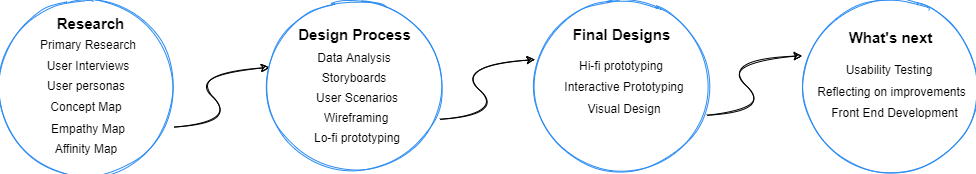

The diagram above was exported from draw.io. Its source (the exported page's mxGraphModel, read from the mxfile embedded in the PNG):
<mxGraphModel dx="1422" dy="794" grid="1" gridSize="10" guides="1" tooltips="1" connect="1" arrows="1" fold="1" page="1" pageScale="1" pageWidth="1169" pageHeight="827" math="0" shadow="0">
  <root>
    <mxCell id="0" />
    <mxCell id="1" parent="0" />
    <mxCell id="0fZJ1b49JgyB-5pyfFR3-47" value="" style="ellipse;whiteSpace=wrap;html=1;aspect=fixed;sketch=1;strokeWidth=1;strokeColor=#2A8BF2;fillColor=none;" parent="1" vertex="1">
      <mxGeometry x="627" y="241" width="170" height="170" as="geometry" />
    </mxCell>
    <mxCell id="0fZJ1b49JgyB-5pyfFR3-23" value="" style="ellipse;whiteSpace=wrap;html=1;aspect=fixed;sketch=1;strokeWidth=1;strokeColor=#2A8BF2;fillColor=none;" parent="1" vertex="1">
      <mxGeometry x="91.5" y="244" width="170" height="170" as="geometry" />
    </mxCell>
    <mxCell id="0fZJ1b49JgyB-5pyfFR3-33" value="" style="curved=1;endArrow=classic;html=1;exitX=0.989;exitY=0.685;exitDx=0;exitDy=0;exitPerimeter=0;sketch=1;" parent="1" edge="1">
      <mxGeometry width="50" height="50" relative="1" as="geometry">
        <mxPoint x="264.24" y="367.6" as="sourcePoint" />
        <mxPoint x="360" y="308" as="targetPoint" />
        <Array as="points">
          <mxPoint x="328.95000000000005" y="363" />
          <mxPoint x="278.95000000000005" y="313" />
        </Array>
      </mxGeometry>
    </mxCell>
    <mxCell id="0fZJ1b49JgyB-5pyfFR3-35" value="Primary Research" style="text;html=1;strokeColor=none;fillColor=none;align=center;verticalAlign=middle;whiteSpace=wrap;rounded=0;sketch=1;" parent="1" vertex="1">
      <mxGeometry x="129" y="274.5" width="100" height="20" as="geometry" />
    </mxCell>
    <mxCell id="0fZJ1b49JgyB-5pyfFR3-36" value="User Interviews" style="text;html=1;strokeColor=none;fillColor=none;align=center;verticalAlign=middle;whiteSpace=wrap;rounded=0;sketch=1;" parent="1" vertex="1">
      <mxGeometry x="129" y="295.5" width="100" height="20" as="geometry" />
    </mxCell>
    <mxCell id="0fZJ1b49JgyB-5pyfFR3-37" value="User personas" style="text;html=1;strokeColor=none;fillColor=none;align=center;verticalAlign=middle;whiteSpace=wrap;rounded=0;sketch=1;" parent="1" vertex="1">
      <mxGeometry x="126.5" y="315.5" width="100" height="20" as="geometry" />
    </mxCell>
    <mxCell id="0fZJ1b49JgyB-5pyfFR3-40" value="&lt;font data-font-src=&quot;https://fonts.googleapis.com/css?family=Nanum+Pen+Script&quot; size=&quot;1&quot;&gt;&lt;b style=&quot;font-size: 15px&quot;&gt;Research&lt;/b&gt;&lt;/font&gt;" style="text;html=1;strokeColor=none;fillColor=none;align=center;verticalAlign=middle;whiteSpace=wrap;rounded=0;sketch=1;" parent="1" vertex="1">
      <mxGeometry x="125" y="253.5" width="113" height="20" as="geometry" />
    </mxCell>
    <mxCell id="0fZJ1b49JgyB-5pyfFR3-42" value="Concept Map" style="text;html=1;strokeColor=none;fillColor=none;align=center;verticalAlign=middle;whiteSpace=wrap;rounded=0;sketch=1;" parent="1" vertex="1">
      <mxGeometry x="126.5" y="336.5" width="100" height="20" as="geometry" />
    </mxCell>
    <mxCell id="0fZJ1b49JgyB-5pyfFR3-43" value="Empathy Map" style="text;html=1;strokeColor=none;fillColor=none;align=center;verticalAlign=middle;whiteSpace=wrap;rounded=0;sketch=1;" parent="1" vertex="1">
      <mxGeometry x="129" y="358.5" width="100" height="20" as="geometry" />
    </mxCell>
    <mxCell id="0fZJ1b49JgyB-5pyfFR3-44" value="Affinity Map" style="text;html=1;strokeColor=none;fillColor=none;align=center;verticalAlign=middle;whiteSpace=wrap;rounded=0;sketch=1;" parent="1" vertex="1">
      <mxGeometry x="126.5" y="378.5" width="100" height="20" as="geometry" />
    </mxCell>
    <mxCell id="0fZJ1b49JgyB-5pyfFR3-46" value="" style="ellipse;whiteSpace=wrap;html=1;aspect=fixed;sketch=1;strokeWidth=1;strokeColor=#2A8BF2;fillColor=none;" parent="1" vertex="1">
      <mxGeometry x="360" y="241" width="170" height="170" as="geometry" />
    </mxCell>
    <mxCell id="0fZJ1b49JgyB-5pyfFR3-27" value="&lt;font data-font-src=&quot;https://fonts.googleapis.com/css?family=Nanum+Pen+Script&quot; size=&quot;1&quot;&gt;&lt;b style=&quot;font-size: 15px&quot;&gt;Design Process&lt;/b&gt;&lt;/font&gt;" style="text;html=1;strokeColor=none;fillColor=none;align=center;verticalAlign=middle;whiteSpace=wrap;rounded=0;sketch=1;" parent="1" vertex="1">
      <mxGeometry x="384.75" y="265" width="120.5" height="20" as="geometry" />
    </mxCell>
    <mxCell id="0fZJ1b49JgyB-5pyfFR3-48" value="" style="curved=1;endArrow=classic;html=1;exitX=0.989;exitY=0.685;exitDx=0;exitDy=0;exitPerimeter=0;sketch=1;" parent="1" edge="1">
      <mxGeometry width="50" height="50" relative="1" as="geometry">
        <mxPoint x="530" y="359.79999999999995" as="sourcePoint" />
        <mxPoint x="625.76" y="300.20000000000005" as="targetPoint" />
        <Array as="points">
          <mxPoint x="594.71" y="355.20000000000005" />
          <mxPoint x="544.71" y="305.20000000000005" />
        </Array>
      </mxGeometry>
    </mxCell>
    <mxCell id="0fZJ1b49JgyB-5pyfFR3-49" value="&lt;font data-font-src=&quot;https://fonts.googleapis.com/css?family=Nanum+Pen+Script&quot; size=&quot;1&quot;&gt;&lt;b style=&quot;font-size: 15px&quot;&gt;Final Designs&lt;/b&gt;&lt;/font&gt;" style="text;html=1;strokeColor=none;fillColor=none;align=center;verticalAlign=middle;whiteSpace=wrap;rounded=0;sketch=1;" parent="1" vertex="1">
      <mxGeometry x="651.75" y="265" width="120.5" height="20" as="geometry" />
    </mxCell>
    <mxCell id="0fZJ1b49JgyB-5pyfFR3-50" value="" style="curved=1;endArrow=classic;html=1;exitX=0.989;exitY=0.685;exitDx=0;exitDy=0;exitPerimeter=0;sketch=1;" parent="1" edge="1">
      <mxGeometry width="50" height="50" relative="1" as="geometry">
        <mxPoint x="797" y="355.79999999999995" as="sourcePoint" />
        <mxPoint x="892.76" y="296.19999999999993" as="targetPoint" />
        <Array as="points">
          <mxPoint x="861.71" y="351.20000000000005" />
          <mxPoint x="811.71" y="301.20000000000005" />
        </Array>
      </mxGeometry>
    </mxCell>
    <mxCell id="0fZJ1b49JgyB-5pyfFR3-51" value="" style="ellipse;whiteSpace=wrap;html=1;aspect=fixed;sketch=1;strokeWidth=1;strokeColor=#2A8BF2;fillColor=none;" parent="1" vertex="1">
      <mxGeometry x="896" y="241.5" width="170" height="170" as="geometry" />
    </mxCell>
    <mxCell id="0fZJ1b49JgyB-5pyfFR3-52" value="&lt;font data-font-src=&quot;https://fonts.googleapis.com/css?family=Nanum+Pen+Script&quot; size=&quot;1&quot;&gt;&lt;b style=&quot;font-size: 15px&quot;&gt;What's next&lt;/b&gt;&lt;/font&gt;" style="text;html=1;strokeColor=none;fillColor=none;align=center;verticalAlign=middle;whiteSpace=wrap;rounded=0;sketch=1;" parent="1" vertex="1">
      <mxGeometry x="920.75" y="268" width="120.5" height="20" as="geometry" />
    </mxCell>
    <mxCell id="0fZJ1b49JgyB-5pyfFR3-53" value="Storyboards" style="text;html=1;strokeColor=none;fillColor=none;align=center;verticalAlign=middle;whiteSpace=wrap;rounded=0;sketch=1;" parent="1" vertex="1">
      <mxGeometry x="395" y="308" width="100" height="20" as="geometry" />
    </mxCell>
    <mxCell id="0fZJ1b49JgyB-5pyfFR3-55" value="User Scenarios" style="text;html=1;strokeColor=none;fillColor=none;align=center;verticalAlign=middle;whiteSpace=wrap;rounded=0;sketch=1;" parent="1" vertex="1">
      <mxGeometry x="398" y="328" width="100" height="20" as="geometry" />
    </mxCell>
    <mxCell id="0fZJ1b49JgyB-5pyfFR3-56" value="Wireframing" style="text;html=1;strokeColor=none;fillColor=none;align=center;verticalAlign=middle;whiteSpace=wrap;rounded=0;sketch=1;" parent="1" vertex="1">
      <mxGeometry x="397" y="348" width="100" height="20" as="geometry" />
    </mxCell>
    <mxCell id="0fZJ1b49JgyB-5pyfFR3-57" value="Lo-fi prototyping" style="text;html=1;strokeColor=none;fillColor=none;align=center;verticalAlign=middle;whiteSpace=wrap;rounded=0;sketch=1;" parent="1" vertex="1">
      <mxGeometry x="398" y="368" width="100" height="20" as="geometry" />
    </mxCell>
    <mxCell id="0fZJ1b49JgyB-5pyfFR3-58" value="Data Analysis" style="text;html=1;strokeColor=none;fillColor=none;align=center;verticalAlign=middle;whiteSpace=wrap;rounded=0;sketch=1;" parent="1" vertex="1">
      <mxGeometry x="395" y="288" width="100" height="20" as="geometry" />
    </mxCell>
    <mxCell id="0fZJ1b49JgyB-5pyfFR3-60" value="Hi-fi prototyping" style="text;html=1;strokeColor=none;fillColor=none;align=center;verticalAlign=middle;whiteSpace=wrap;rounded=0;sketch=1;" parent="1" vertex="1">
      <mxGeometry x="662" y="295.5" width="100" height="20" as="geometry" />
    </mxCell>
    <mxCell id="0fZJ1b49JgyB-5pyfFR3-62" value="Interactive Prototyping" style="text;html=1;strokeColor=none;fillColor=none;align=center;verticalAlign=middle;whiteSpace=wrap;rounded=0;sketch=1;" parent="1" vertex="1">
      <mxGeometry x="651.75" y="316.5" width="125.75" height="20" as="geometry" />
    </mxCell>
    <mxCell id="0fZJ1b49JgyB-5pyfFR3-63" value="Visual Design" style="text;html=1;strokeColor=none;fillColor=none;align=center;verticalAlign=middle;whiteSpace=wrap;rounded=0;sketch=1;" parent="1" vertex="1">
      <mxGeometry x="651.75" y="338.5" width="125.75" height="20" as="geometry" />
    </mxCell>
    <mxCell id="0fZJ1b49JgyB-5pyfFR3-66" value="Usability Testing" style="text;html=1;strokeColor=none;fillColor=none;align=center;verticalAlign=middle;whiteSpace=wrap;rounded=0;sketch=1;" parent="1" vertex="1">
      <mxGeometry x="930" y="299.5" width="100" height="20" as="geometry" />
    </mxCell>
    <mxCell id="0fZJ1b49JgyB-5pyfFR3-67" value="Front End Development" style="text;html=1;strokeColor=none;fillColor=none;align=center;verticalAlign=middle;whiteSpace=wrap;rounded=0;sketch=1;" parent="1" vertex="1">
      <mxGeometry x="915.5" y="343" width="139" height="20" as="geometry" />
    </mxCell>
    <mxCell id="0fZJ1b49JgyB-5pyfFR3-68" value="Reflecting on improvements" style="text;html=1;strokeColor=none;fillColor=none;align=center;verticalAlign=middle;whiteSpace=wrap;rounded=0;sketch=1;" parent="1" vertex="1">
      <mxGeometry x="903" y="322" width="159" height="20" as="geometry" />
    </mxCell>
  </root>
</mxGraphModel>